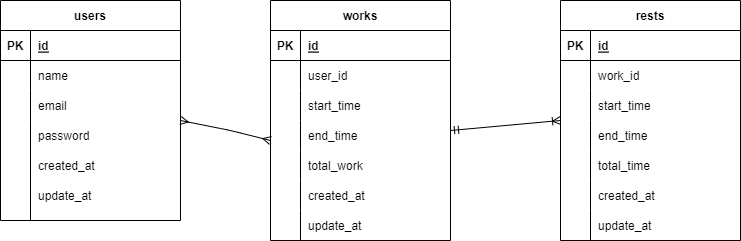

The diagram above was exported from draw.io. Its source (the exported page's mxGraphModel, read from the mxfile embedded in the PNG):
<mxGraphModel dx="1130" dy="779" grid="1" gridSize="10" guides="1" tooltips="1" connect="1" arrows="1" fold="1" page="1" pageScale="1" pageWidth="827" pageHeight="1169" math="0" shadow="0">
  <root>
    <mxCell id="0" />
    <mxCell id="1" parent="0" />
    <mxCell id="2" value="users" style="shape=table;startSize=30;container=1;collapsible=1;childLayout=tableLayout;fixedRows=1;rowLines=0;fontStyle=1;align=center;resizeLast=1;" vertex="1" parent="1">
      <mxGeometry x="30" y="50" width="180" height="220" as="geometry" />
    </mxCell>
    <mxCell id="3" value="" style="shape=tableRow;horizontal=0;startSize=0;swimlaneHead=0;swimlaneBody=0;fillColor=none;collapsible=0;dropTarget=0;points=[[0,0.5],[1,0.5]];portConstraint=eastwest;top=0;left=0;right=0;bottom=1;" vertex="1" parent="2">
      <mxGeometry y="30" width="180" height="30" as="geometry" />
    </mxCell>
    <mxCell id="4" value="PK" style="shape=partialRectangle;connectable=0;fillColor=none;top=0;left=0;bottom=0;right=0;fontStyle=1;overflow=hidden;" vertex="1" parent="3">
      <mxGeometry width="30" height="30" as="geometry">
        <mxRectangle width="30" height="30" as="alternateBounds" />
      </mxGeometry>
    </mxCell>
    <mxCell id="5" value="id" style="shape=partialRectangle;connectable=0;fillColor=none;top=0;left=0;bottom=0;right=0;align=left;spacingLeft=6;fontStyle=5;overflow=hidden;" vertex="1" parent="3">
      <mxGeometry x="30" width="150" height="30" as="geometry">
        <mxRectangle width="150" height="30" as="alternateBounds" />
      </mxGeometry>
    </mxCell>
    <mxCell id="6" value="" style="shape=tableRow;horizontal=0;startSize=0;swimlaneHead=0;swimlaneBody=0;fillColor=none;collapsible=0;dropTarget=0;points=[[0,0.5],[1,0.5]];portConstraint=eastwest;top=0;left=0;right=0;bottom=0;" vertex="1" parent="2">
      <mxGeometry y="60" width="180" height="30" as="geometry" />
    </mxCell>
    <mxCell id="7" value="" style="shape=partialRectangle;connectable=0;fillColor=none;top=0;left=0;bottom=0;right=0;editable=1;overflow=hidden;" vertex="1" parent="6">
      <mxGeometry width="30" height="30" as="geometry">
        <mxRectangle width="30" height="30" as="alternateBounds" />
      </mxGeometry>
    </mxCell>
    <mxCell id="8" value="name" style="shape=partialRectangle;connectable=0;fillColor=none;top=0;left=0;bottom=0;right=0;align=left;spacingLeft=6;overflow=hidden;" vertex="1" parent="6">
      <mxGeometry x="30" width="150" height="30" as="geometry">
        <mxRectangle width="150" height="30" as="alternateBounds" />
      </mxGeometry>
    </mxCell>
    <mxCell id="9" value="" style="shape=tableRow;horizontal=0;startSize=0;swimlaneHead=0;swimlaneBody=0;fillColor=none;collapsible=0;dropTarget=0;points=[[0,0.5],[1,0.5]];portConstraint=eastwest;top=0;left=0;right=0;bottom=0;" vertex="1" parent="2">
      <mxGeometry y="90" width="180" height="30" as="geometry" />
    </mxCell>
    <mxCell id="10" value="" style="shape=partialRectangle;connectable=0;fillColor=none;top=0;left=0;bottom=0;right=0;editable=1;overflow=hidden;" vertex="1" parent="9">
      <mxGeometry width="30" height="30" as="geometry">
        <mxRectangle width="30" height="30" as="alternateBounds" />
      </mxGeometry>
    </mxCell>
    <mxCell id="11" value="email" style="shape=partialRectangle;connectable=0;fillColor=none;top=0;left=0;bottom=0;right=0;align=left;spacingLeft=6;overflow=hidden;" vertex="1" parent="9">
      <mxGeometry x="30" width="150" height="30" as="geometry">
        <mxRectangle width="150" height="30" as="alternateBounds" />
      </mxGeometry>
    </mxCell>
    <mxCell id="12" value="" style="shape=tableRow;horizontal=0;startSize=0;swimlaneHead=0;swimlaneBody=0;fillColor=none;collapsible=0;dropTarget=0;points=[[0,0.5],[1,0.5]];portConstraint=eastwest;top=0;left=0;right=0;bottom=0;" vertex="1" parent="2">
      <mxGeometry y="120" width="180" height="30" as="geometry" />
    </mxCell>
    <mxCell id="13" value="" style="shape=partialRectangle;connectable=0;fillColor=none;top=0;left=0;bottom=0;right=0;editable=1;overflow=hidden;" vertex="1" parent="12">
      <mxGeometry width="30" height="30" as="geometry">
        <mxRectangle width="30" height="30" as="alternateBounds" />
      </mxGeometry>
    </mxCell>
    <mxCell id="14" value="password" style="shape=partialRectangle;connectable=0;fillColor=none;top=0;left=0;bottom=0;right=0;align=left;spacingLeft=6;overflow=hidden;" vertex="1" parent="12">
      <mxGeometry x="30" width="150" height="30" as="geometry">
        <mxRectangle width="150" height="30" as="alternateBounds" />
      </mxGeometry>
    </mxCell>
    <mxCell id="17" value="" style="shape=tableRow;horizontal=0;startSize=0;swimlaneHead=0;swimlaneBody=0;fillColor=none;collapsible=0;dropTarget=0;points=[[0,0.5],[1,0.5]];portConstraint=eastwest;top=0;left=0;right=0;bottom=0;" vertex="1" parent="2">
      <mxGeometry y="150" width="180" height="30" as="geometry" />
    </mxCell>
    <mxCell id="18" value="" style="shape=partialRectangle;connectable=0;fillColor=none;top=0;left=0;bottom=0;right=0;editable=1;overflow=hidden;" vertex="1" parent="17">
      <mxGeometry width="30" height="30" as="geometry">
        <mxRectangle width="30" height="30" as="alternateBounds" />
      </mxGeometry>
    </mxCell>
    <mxCell id="19" value="created_at" style="shape=partialRectangle;connectable=0;fillColor=none;top=0;left=0;bottom=0;right=0;align=left;spacingLeft=6;overflow=hidden;" vertex="1" parent="17">
      <mxGeometry x="30" width="150" height="30" as="geometry">
        <mxRectangle width="150" height="30" as="alternateBounds" />
      </mxGeometry>
    </mxCell>
    <mxCell id="21" value="" style="shape=tableRow;horizontal=0;startSize=0;swimlaneHead=0;swimlaneBody=0;fillColor=none;collapsible=0;dropTarget=0;points=[[0,0.5],[1,0.5]];portConstraint=eastwest;top=0;left=0;right=0;bottom=0;" vertex="1" parent="2">
      <mxGeometry y="180" width="180" height="30" as="geometry" />
    </mxCell>
    <mxCell id="22" value="" style="shape=partialRectangle;connectable=0;fillColor=none;top=0;left=0;bottom=0;right=0;editable=1;overflow=hidden;" vertex="1" parent="21">
      <mxGeometry width="30" height="30" as="geometry">
        <mxRectangle width="30" height="30" as="alternateBounds" />
      </mxGeometry>
    </mxCell>
    <mxCell id="23" value="update_at" style="shape=partialRectangle;connectable=0;fillColor=none;top=0;left=0;bottom=0;right=0;align=left;spacingLeft=6;overflow=hidden;" vertex="1" parent="21">
      <mxGeometry x="30" width="150" height="30" as="geometry">
        <mxRectangle width="150" height="30" as="alternateBounds" />
      </mxGeometry>
    </mxCell>
    <mxCell id="15" value="" style="endArrow=none;html=1;rounded=0;" edge="1" parent="1">
      <mxGeometry relative="1" as="geometry">
        <mxPoint x="60" y="170" as="sourcePoint" />
        <mxPoint x="60" y="270" as="targetPoint" />
      </mxGeometry>
    </mxCell>
    <mxCell id="24" value="works" style="shape=table;startSize=30;container=1;collapsible=1;childLayout=tableLayout;fixedRows=1;rowLines=0;fontStyle=1;align=center;resizeLast=1;" vertex="1" parent="1">
      <mxGeometry x="300" y="50" width="180" height="240" as="geometry" />
    </mxCell>
    <mxCell id="25" value="" style="shape=tableRow;horizontal=0;startSize=0;swimlaneHead=0;swimlaneBody=0;fillColor=none;collapsible=0;dropTarget=0;points=[[0,0.5],[1,0.5]];portConstraint=eastwest;top=0;left=0;right=0;bottom=1;" vertex="1" parent="24">
      <mxGeometry y="30" width="180" height="30" as="geometry" />
    </mxCell>
    <mxCell id="26" value="PK" style="shape=partialRectangle;connectable=0;fillColor=none;top=0;left=0;bottom=0;right=0;fontStyle=1;overflow=hidden;" vertex="1" parent="25">
      <mxGeometry width="30" height="30" as="geometry">
        <mxRectangle width="30" height="30" as="alternateBounds" />
      </mxGeometry>
    </mxCell>
    <mxCell id="27" value="id" style="shape=partialRectangle;connectable=0;fillColor=none;top=0;left=0;bottom=0;right=0;align=left;spacingLeft=6;fontStyle=5;overflow=hidden;" vertex="1" parent="25">
      <mxGeometry x="30" width="150" height="30" as="geometry">
        <mxRectangle width="150" height="30" as="alternateBounds" />
      </mxGeometry>
    </mxCell>
    <mxCell id="28" value="" style="shape=tableRow;horizontal=0;startSize=0;swimlaneHead=0;swimlaneBody=0;fillColor=none;collapsible=0;dropTarget=0;points=[[0,0.5],[1,0.5]];portConstraint=eastwest;top=0;left=0;right=0;bottom=0;" vertex="1" parent="24">
      <mxGeometry y="60" width="180" height="30" as="geometry" />
    </mxCell>
    <mxCell id="29" value="" style="shape=partialRectangle;connectable=0;fillColor=none;top=0;left=0;bottom=0;right=0;editable=1;overflow=hidden;" vertex="1" parent="28">
      <mxGeometry width="30" height="30" as="geometry">
        <mxRectangle width="30" height="30" as="alternateBounds" />
      </mxGeometry>
    </mxCell>
    <mxCell id="30" value="user_id" style="shape=partialRectangle;connectable=0;fillColor=none;top=0;left=0;bottom=0;right=0;align=left;spacingLeft=6;overflow=hidden;" vertex="1" parent="28">
      <mxGeometry x="30" width="150" height="30" as="geometry">
        <mxRectangle width="150" height="30" as="alternateBounds" />
      </mxGeometry>
    </mxCell>
    <mxCell id="31" value="" style="shape=tableRow;horizontal=0;startSize=0;swimlaneHead=0;swimlaneBody=0;fillColor=none;collapsible=0;dropTarget=0;points=[[0,0.5],[1,0.5]];portConstraint=eastwest;top=0;left=0;right=0;bottom=0;" vertex="1" parent="24">
      <mxGeometry y="90" width="180" height="30" as="geometry" />
    </mxCell>
    <mxCell id="32" value="" style="shape=partialRectangle;connectable=0;fillColor=none;top=0;left=0;bottom=0;right=0;editable=1;overflow=hidden;" vertex="1" parent="31">
      <mxGeometry width="30" height="30" as="geometry">
        <mxRectangle width="30" height="30" as="alternateBounds" />
      </mxGeometry>
    </mxCell>
    <mxCell id="33" value="start_time" style="shape=partialRectangle;connectable=0;fillColor=none;top=0;left=0;bottom=0;right=0;align=left;spacingLeft=6;overflow=hidden;" vertex="1" parent="31">
      <mxGeometry x="30" width="150" height="30" as="geometry">
        <mxRectangle width="150" height="30" as="alternateBounds" />
      </mxGeometry>
    </mxCell>
    <mxCell id="34" value="" style="shape=tableRow;horizontal=0;startSize=0;swimlaneHead=0;swimlaneBody=0;fillColor=none;collapsible=0;dropTarget=0;points=[[0,0.5],[1,0.5]];portConstraint=eastwest;top=0;left=0;right=0;bottom=0;" vertex="1" parent="24">
      <mxGeometry y="120" width="180" height="30" as="geometry" />
    </mxCell>
    <mxCell id="35" value="" style="shape=partialRectangle;connectable=0;fillColor=none;top=0;left=0;bottom=0;right=0;editable=1;overflow=hidden;" vertex="1" parent="34">
      <mxGeometry width="30" height="30" as="geometry">
        <mxRectangle width="30" height="30" as="alternateBounds" />
      </mxGeometry>
    </mxCell>
    <mxCell id="36" value="end_time" style="shape=partialRectangle;connectable=0;fillColor=none;top=0;left=0;bottom=0;right=0;align=left;spacingLeft=6;overflow=hidden;" vertex="1" parent="34">
      <mxGeometry x="30" width="150" height="30" as="geometry">
        <mxRectangle width="150" height="30" as="alternateBounds" />
      </mxGeometry>
    </mxCell>
    <mxCell id="38" value="" style="shape=tableRow;horizontal=0;startSize=0;swimlaneHead=0;swimlaneBody=0;fillColor=none;collapsible=0;dropTarget=0;points=[[0,0.5],[1,0.5]];portConstraint=eastwest;top=0;left=0;right=0;bottom=0;" vertex="1" parent="24">
      <mxGeometry y="150" width="180" height="30" as="geometry" />
    </mxCell>
    <mxCell id="39" value="" style="shape=partialRectangle;connectable=0;fillColor=none;top=0;left=0;bottom=0;right=0;editable=1;overflow=hidden;" vertex="1" parent="38">
      <mxGeometry width="30" height="30" as="geometry">
        <mxRectangle width="30" height="30" as="alternateBounds" />
      </mxGeometry>
    </mxCell>
    <mxCell id="40" value="total_work" style="shape=partialRectangle;connectable=0;fillColor=none;top=0;left=0;bottom=0;right=0;align=left;spacingLeft=6;overflow=hidden;" vertex="1" parent="38">
      <mxGeometry x="30" width="150" height="30" as="geometry">
        <mxRectangle width="150" height="30" as="alternateBounds" />
      </mxGeometry>
    </mxCell>
    <mxCell id="42" value="" style="shape=tableRow;horizontal=0;startSize=0;swimlaneHead=0;swimlaneBody=0;fillColor=none;collapsible=0;dropTarget=0;points=[[0,0.5],[1,0.5]];portConstraint=eastwest;top=0;left=0;right=0;bottom=0;" vertex="1" parent="24">
      <mxGeometry y="180" width="180" height="30" as="geometry" />
    </mxCell>
    <mxCell id="43" value="" style="shape=partialRectangle;connectable=0;fillColor=none;top=0;left=0;bottom=0;right=0;editable=1;overflow=hidden;" vertex="1" parent="42">
      <mxGeometry width="30" height="30" as="geometry">
        <mxRectangle width="30" height="30" as="alternateBounds" />
      </mxGeometry>
    </mxCell>
    <mxCell id="44" value="created_at" style="shape=partialRectangle;connectable=0;fillColor=none;top=0;left=0;bottom=0;right=0;align=left;spacingLeft=6;overflow=hidden;" vertex="1" parent="42">
      <mxGeometry x="30" width="150" height="30" as="geometry">
        <mxRectangle width="150" height="30" as="alternateBounds" />
      </mxGeometry>
    </mxCell>
    <mxCell id="46" value="" style="shape=tableRow;horizontal=0;startSize=0;swimlaneHead=0;swimlaneBody=0;fillColor=none;collapsible=0;dropTarget=0;points=[[0,0.5],[1,0.5]];portConstraint=eastwest;top=0;left=0;right=0;bottom=0;" vertex="1" parent="24">
      <mxGeometry y="210" width="180" height="30" as="geometry" />
    </mxCell>
    <mxCell id="47" value="" style="shape=partialRectangle;connectable=0;fillColor=none;top=0;left=0;bottom=0;right=0;editable=1;overflow=hidden;" vertex="1" parent="46">
      <mxGeometry width="30" height="30" as="geometry">
        <mxRectangle width="30" height="30" as="alternateBounds" />
      </mxGeometry>
    </mxCell>
    <mxCell id="48" value="update_at" style="shape=partialRectangle;connectable=0;fillColor=none;top=0;left=0;bottom=0;right=0;align=left;spacingLeft=6;overflow=hidden;" vertex="1" parent="46">
      <mxGeometry x="30" width="150" height="30" as="geometry">
        <mxRectangle width="150" height="30" as="alternateBounds" />
      </mxGeometry>
    </mxCell>
    <mxCell id="49" value="rests" style="shape=table;startSize=30;container=1;collapsible=1;childLayout=tableLayout;fixedRows=1;rowLines=0;fontStyle=1;align=center;resizeLast=1;" vertex="1" parent="1">
      <mxGeometry x="590" y="50" width="180" height="240" as="geometry" />
    </mxCell>
    <mxCell id="50" value="" style="shape=tableRow;horizontal=0;startSize=0;swimlaneHead=0;swimlaneBody=0;fillColor=none;collapsible=0;dropTarget=0;points=[[0,0.5],[1,0.5]];portConstraint=eastwest;top=0;left=0;right=0;bottom=1;" vertex="1" parent="49">
      <mxGeometry y="30" width="180" height="30" as="geometry" />
    </mxCell>
    <mxCell id="51" value="PK" style="shape=partialRectangle;connectable=0;fillColor=none;top=0;left=0;bottom=0;right=0;fontStyle=1;overflow=hidden;" vertex="1" parent="50">
      <mxGeometry width="30" height="30" as="geometry">
        <mxRectangle width="30" height="30" as="alternateBounds" />
      </mxGeometry>
    </mxCell>
    <mxCell id="52" value="id" style="shape=partialRectangle;connectable=0;fillColor=none;top=0;left=0;bottom=0;right=0;align=left;spacingLeft=6;fontStyle=5;overflow=hidden;" vertex="1" parent="50">
      <mxGeometry x="30" width="150" height="30" as="geometry">
        <mxRectangle width="150" height="30" as="alternateBounds" />
      </mxGeometry>
    </mxCell>
    <mxCell id="53" value="" style="shape=tableRow;horizontal=0;startSize=0;swimlaneHead=0;swimlaneBody=0;fillColor=none;collapsible=0;dropTarget=0;points=[[0,0.5],[1,0.5]];portConstraint=eastwest;top=0;left=0;right=0;bottom=0;" vertex="1" parent="49">
      <mxGeometry y="60" width="180" height="30" as="geometry" />
    </mxCell>
    <mxCell id="54" value="" style="shape=partialRectangle;connectable=0;fillColor=none;top=0;left=0;bottom=0;right=0;editable=1;overflow=hidden;" vertex="1" parent="53">
      <mxGeometry width="30" height="30" as="geometry">
        <mxRectangle width="30" height="30" as="alternateBounds" />
      </mxGeometry>
    </mxCell>
    <mxCell id="55" value="work_id" style="shape=partialRectangle;connectable=0;fillColor=none;top=0;left=0;bottom=0;right=0;align=left;spacingLeft=6;overflow=hidden;" vertex="1" parent="53">
      <mxGeometry x="30" width="150" height="30" as="geometry">
        <mxRectangle width="150" height="30" as="alternateBounds" />
      </mxGeometry>
    </mxCell>
    <mxCell id="56" value="" style="shape=tableRow;horizontal=0;startSize=0;swimlaneHead=0;swimlaneBody=0;fillColor=none;collapsible=0;dropTarget=0;points=[[0,0.5],[1,0.5]];portConstraint=eastwest;top=0;left=0;right=0;bottom=0;" vertex="1" parent="49">
      <mxGeometry y="90" width="180" height="30" as="geometry" />
    </mxCell>
    <mxCell id="57" value="" style="shape=partialRectangle;connectable=0;fillColor=none;top=0;left=0;bottom=0;right=0;editable=1;overflow=hidden;" vertex="1" parent="56">
      <mxGeometry width="30" height="30" as="geometry">
        <mxRectangle width="30" height="30" as="alternateBounds" />
      </mxGeometry>
    </mxCell>
    <mxCell id="58" value="start_time" style="shape=partialRectangle;connectable=0;fillColor=none;top=0;left=0;bottom=0;right=0;align=left;spacingLeft=6;overflow=hidden;" vertex="1" parent="56">
      <mxGeometry x="30" width="150" height="30" as="geometry">
        <mxRectangle width="150" height="30" as="alternateBounds" />
      </mxGeometry>
    </mxCell>
    <mxCell id="59" value="" style="shape=tableRow;horizontal=0;startSize=0;swimlaneHead=0;swimlaneBody=0;fillColor=none;collapsible=0;dropTarget=0;points=[[0,0.5],[1,0.5]];portConstraint=eastwest;top=0;left=0;right=0;bottom=0;" vertex="1" parent="49">
      <mxGeometry y="120" width="180" height="30" as="geometry" />
    </mxCell>
    <mxCell id="60" value="" style="shape=partialRectangle;connectable=0;fillColor=none;top=0;left=0;bottom=0;right=0;editable=1;overflow=hidden;" vertex="1" parent="59">
      <mxGeometry width="30" height="30" as="geometry">
        <mxRectangle width="30" height="30" as="alternateBounds" />
      </mxGeometry>
    </mxCell>
    <mxCell id="61" value="end_time" style="shape=partialRectangle;connectable=0;fillColor=none;top=0;left=0;bottom=0;right=0;align=left;spacingLeft=6;overflow=hidden;" vertex="1" parent="59">
      <mxGeometry x="30" width="150" height="30" as="geometry">
        <mxRectangle width="150" height="30" as="alternateBounds" />
      </mxGeometry>
    </mxCell>
    <mxCell id="63" value="" style="shape=tableRow;horizontal=0;startSize=0;swimlaneHead=0;swimlaneBody=0;fillColor=none;collapsible=0;dropTarget=0;points=[[0,0.5],[1,0.5]];portConstraint=eastwest;top=0;left=0;right=0;bottom=0;" vertex="1" parent="49">
      <mxGeometry y="150" width="180" height="30" as="geometry" />
    </mxCell>
    <mxCell id="64" value="" style="shape=partialRectangle;connectable=0;fillColor=none;top=0;left=0;bottom=0;right=0;editable=1;overflow=hidden;" vertex="1" parent="63">
      <mxGeometry width="30" height="30" as="geometry">
        <mxRectangle width="30" height="30" as="alternateBounds" />
      </mxGeometry>
    </mxCell>
    <mxCell id="65" value="total_time" style="shape=partialRectangle;connectable=0;fillColor=none;top=0;left=0;bottom=0;right=0;align=left;spacingLeft=6;overflow=hidden;" vertex="1" parent="63">
      <mxGeometry x="30" width="150" height="30" as="geometry">
        <mxRectangle width="150" height="30" as="alternateBounds" />
      </mxGeometry>
    </mxCell>
    <mxCell id="67" value="" style="shape=tableRow;horizontal=0;startSize=0;swimlaneHead=0;swimlaneBody=0;fillColor=none;collapsible=0;dropTarget=0;points=[[0,0.5],[1,0.5]];portConstraint=eastwest;top=0;left=0;right=0;bottom=0;" vertex="1" parent="49">
      <mxGeometry y="180" width="180" height="30" as="geometry" />
    </mxCell>
    <mxCell id="68" value="" style="shape=partialRectangle;connectable=0;fillColor=none;top=0;left=0;bottom=0;right=0;editable=1;overflow=hidden;" vertex="1" parent="67">
      <mxGeometry width="30" height="30" as="geometry">
        <mxRectangle width="30" height="30" as="alternateBounds" />
      </mxGeometry>
    </mxCell>
    <mxCell id="69" value="created_at" style="shape=partialRectangle;connectable=0;fillColor=none;top=0;left=0;bottom=0;right=0;align=left;spacingLeft=6;overflow=hidden;" vertex="1" parent="67">
      <mxGeometry x="30" width="150" height="30" as="geometry">
        <mxRectangle width="150" height="30" as="alternateBounds" />
      </mxGeometry>
    </mxCell>
    <mxCell id="71" value="" style="shape=tableRow;horizontal=0;startSize=0;swimlaneHead=0;swimlaneBody=0;fillColor=none;collapsible=0;dropTarget=0;points=[[0,0.5],[1,0.5]];portConstraint=eastwest;top=0;left=0;right=0;bottom=0;" vertex="1" parent="49">
      <mxGeometry y="210" width="180" height="30" as="geometry" />
    </mxCell>
    <mxCell id="72" value="" style="shape=partialRectangle;connectable=0;fillColor=none;top=0;left=0;bottom=0;right=0;editable=1;overflow=hidden;" vertex="1" parent="71">
      <mxGeometry width="30" height="30" as="geometry">
        <mxRectangle width="30" height="30" as="alternateBounds" />
      </mxGeometry>
    </mxCell>
    <mxCell id="73" value="update_at" style="shape=partialRectangle;connectable=0;fillColor=none;top=0;left=0;bottom=0;right=0;align=left;spacingLeft=6;overflow=hidden;" vertex="1" parent="71">
      <mxGeometry x="30" width="150" height="30" as="geometry">
        <mxRectangle width="150" height="30" as="alternateBounds" />
      </mxGeometry>
    </mxCell>
    <mxCell id="75" value="" style="fontSize=12;html=1;endArrow=ERmany;startArrow=ERmany;" edge="1" parent="1">
      <mxGeometry width="100" height="100" relative="1" as="geometry">
        <mxPoint x="210" y="170" as="sourcePoint" />
        <mxPoint x="300" y="190" as="targetPoint" />
        <Array as="points">
          <mxPoint x="260" y="180" />
        </Array>
      </mxGeometry>
    </mxCell>
    <mxCell id="76" value="" style="fontSize=12;html=1;endArrow=ERoneToMany;startArrow=ERmandOne;" edge="1" parent="1">
      <mxGeometry width="100" height="100" relative="1" as="geometry">
        <mxPoint x="480" y="180" as="sourcePoint" />
        <mxPoint x="590" y="170" as="targetPoint" />
      </mxGeometry>
    </mxCell>
  </root>
</mxGraphModel>